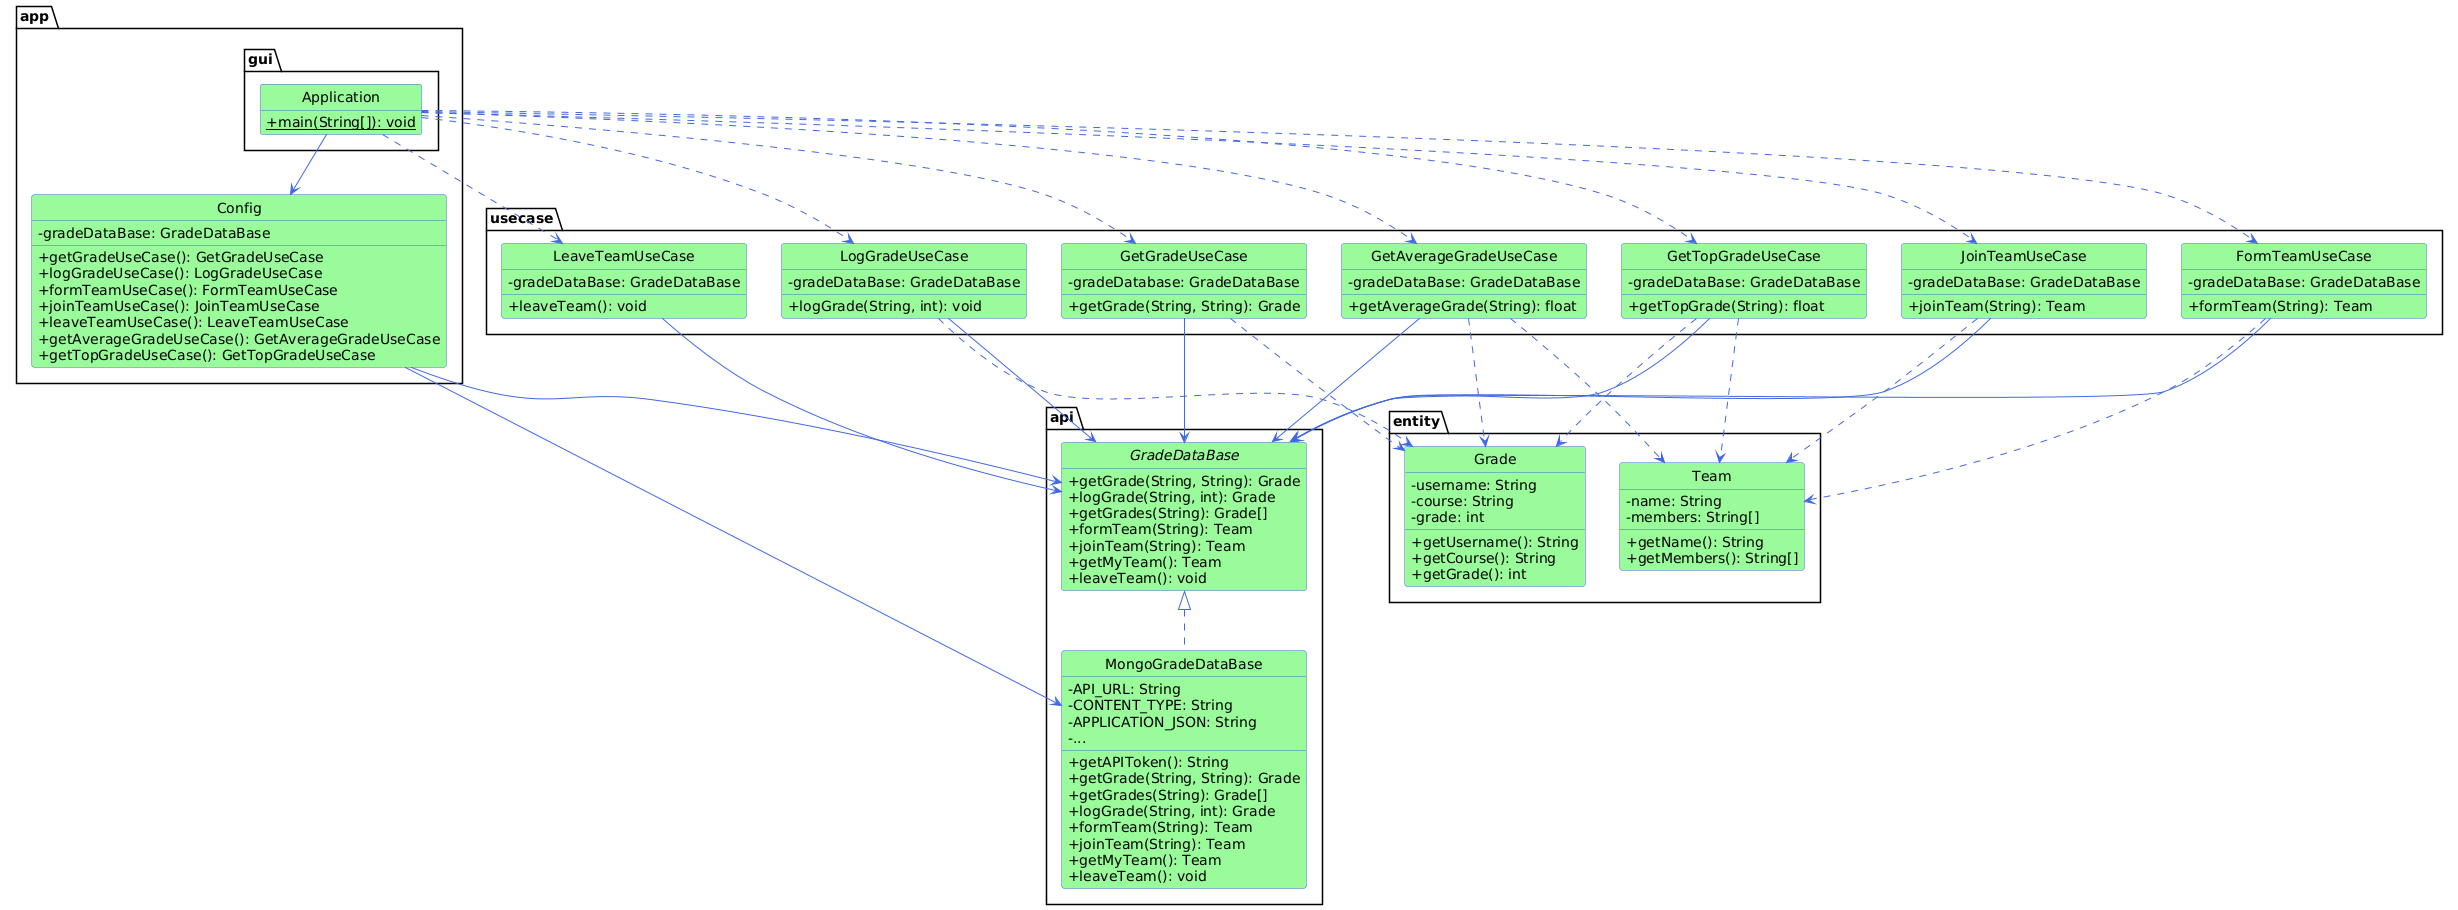

The diagram above was rendered by PlantUML. Its source (embedded in the PNG):
@startuml
' skinparam to make the diagram look better
skinparam classAttributeIconSize 0
skinparam style strictuml
skinparam class {
    BackgroundColor PaleGreen
    ArrowColor RoyalBlue
    BorderColor RoyalBlue
}
hide empty members

package "api" {
    interface GradeDataBase {
        + getGrade(String, String): Grade
        + logGrade(String, int): Grade
        + getGrades(String): Grade[]
        + formTeam(String): Team
        + joinTeam(String): Team
        + getMyTeam(): Team
        + leaveTeam(): void
    }

    class MongoGradeDataBase implements GradeDataBase {
        - API_URL: String
        - CONTENT_TYPE: String
        - APPLICATION_JSON: String
        - ...
        + getAPIToken(): String
        + getGrade(String, String): Grade
        + getGrades(String): Grade[]
        + logGrade(String, int): Grade
        + formTeam(String): Team
        + joinTeam(String): Team
        + getMyTeam(): Team
        + leaveTeam(): void
    }
}

package "app" {
    class Config {
        - gradeDataBase: GradeDataBase
        + getGradeUseCase(): GetGradeUseCase
        + logGradeUseCase(): LogGradeUseCase
        + formTeamUseCase(): FormTeamUseCase
        + joinTeamUseCase(): JoinTeamUseCase
        + leaveTeamUseCase(): LeaveTeamUseCase
        + getAverageGradeUseCase(): GetAverageGradeUseCase
        + getTopGradeUseCase(): GetTopGradeUseCase
    }
}

package "app.gui" {
    class Application {
        {static} + main(String[]): void
    }
}

package "entity" {
    class Grade {
        - username: String
        - course: String
        - grade: int
        + getUsername(): String
        + getCourse(): String
        + getGrade(): int
    }

    class Team {
        - name: String
        - members: String[]
        + getName(): String
        + getMembers(): String[]
    }

    Grade "1" *-- "1" Grade.GradeBuilder
    Team "1" *-- "1" Team.TeamBuilder
}

package "usecase" {
    class FormTeamUseCase {
        - gradeDataBase: GradeDataBase
        + formTeam(String): Team
    }

    class GetAverageGradeUseCase {
        - gradeDataBase: GradeDataBase
        + getAverageGrade(String): float
    }

    class GetGradeUseCase {
        - gradeDatabase: GradeDataBase
        + getGrade(String, String): Grade
    }

    class GetTopGradeUseCase {
        - gradeDataBase: GradeDataBase
        + getTopGrade(String): float
    }

    class JoinTeamUseCase {
        - gradeDataBase: GradeDataBase
        + joinTeam(String): Team
    }

    class LeaveTeamUseCase {
        - gradeDataBase: GradeDataBase
        + leaveTeam(): void
    }

    class LogGradeUseCase {
        - gradeDataBase: GradeDataBase
        + logGrade(String, int): void
    }
}

' Relationships
Config --> GradeDataBase
Config --> MongoGradeDataBase
Application --> Config
Application ..> GetGradeUseCase
Application ..> LogGradeUseCase
Application ..> FormTeamUseCase
Application ..> JoinTeamUseCase
Application ..> LeaveTeamUseCase
Application ..> GetAverageGradeUseCase
Application ..> GetTopGradeUseCase

FormTeamUseCase --> GradeDataBase
GetAverageGradeUseCase --> GradeDataBase
GetGradeUseCase --> GradeDataBase
GetTopGradeUseCase --> GradeDataBase
JoinTeamUseCase --> GradeDataBase
LeaveTeamUseCase --> GradeDataBase
LogGradeUseCase --> GradeDataBase

FormTeamUseCase ..> Team
GetAverageGradeUseCase ..> Team
GetAverageGradeUseCase ..> Grade
GetGradeUseCase ..> Grade
GetTopGradeUseCase ..> Team
GetTopGradeUseCase ..> Grade
JoinTeamUseCase ..> Team
LogGradeUseCase ..> Grade
@enduml